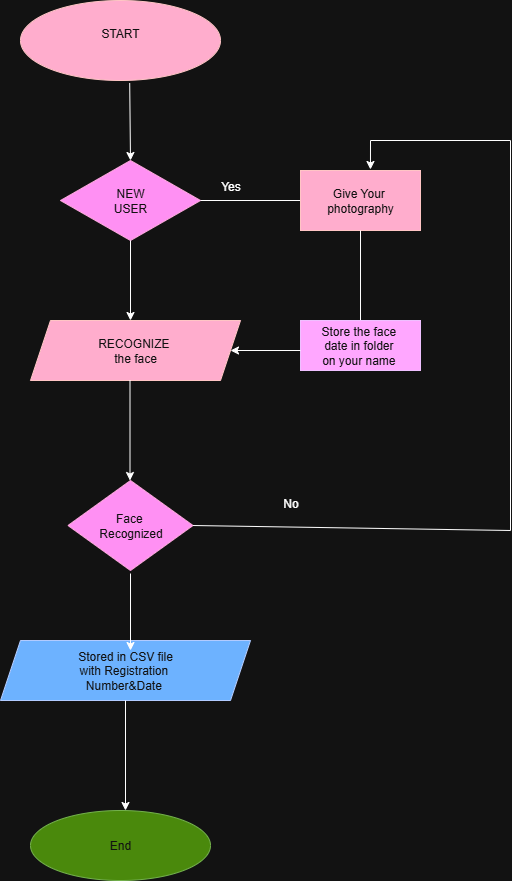

The diagram above was exported from draw.io. Its source (the exported page's mxGraphModel, read from the mxfile embedded in the PNG):
<mxGraphModel dx="1042" dy="510" grid="1" gridSize="10" guides="1" tooltips="1" connect="1" arrows="1" fold="1" page="1" pageScale="1" pageWidth="850" pageHeight="1100" math="0" shadow="0">
  <root>
    <mxCell id="6a6mn7bdatGMWu0uhA_l-0" />
    <mxCell id="6a6mn7bdatGMWu0uhA_l-1" parent="6a6mn7bdatGMWu0uhA_l-0" />
    <mxCell id="Lm2uqW0JAF-HmLntThXK-3" value="START&lt;div&gt;&lt;br&gt;&lt;/div&gt;" style="ellipse;whiteSpace=wrap;html=1;fillColor=#a20025;fontColor=#ffffff;strokeColor=#6F0000;" vertex="1" parent="6a6mn7bdatGMWu0uhA_l-1">
      <mxGeometry x="340" width="200" height="80" as="geometry" />
    </mxCell>
    <mxCell id="Lm2uqW0JAF-HmLntThXK-4" value="" style="endArrow=classic;html=1;rounded=0;exitX=0.546;exitY=1.033;exitDx=0;exitDy=0;exitPerimeter=0;" edge="1" parent="6a6mn7bdatGMWu0uhA_l-1" source="Lm2uqW0JAF-HmLntThXK-3">
      <mxGeometry width="50" height="50" relative="1" as="geometry">
        <mxPoint x="400" y="270" as="sourcePoint" />
        <mxPoint x="450" y="160" as="targetPoint" />
      </mxGeometry>
    </mxCell>
    <mxCell id="Lm2uqW0JAF-HmLntThXK-6" value="NEW&lt;div&gt;USER&lt;/div&gt;" style="rhombus;whiteSpace=wrap;html=1;fillColor=#d80073;fontColor=#ffffff;strokeColor=#A50040;" vertex="1" parent="6a6mn7bdatGMWu0uhA_l-1">
      <mxGeometry x="380" y="160" width="140" height="80" as="geometry" />
    </mxCell>
    <mxCell id="Lm2uqW0JAF-HmLntThXK-7" value="" style="endArrow=classic;html=1;rounded=0;exitX=0.5;exitY=1;exitDx=0;exitDy=0;" edge="1" parent="6a6mn7bdatGMWu0uhA_l-1" source="Lm2uqW0JAF-HmLntThXK-6">
      <mxGeometry width="50" height="50" relative="1" as="geometry">
        <mxPoint x="400" y="270" as="sourcePoint" />
        <mxPoint x="450" y="320" as="targetPoint" />
      </mxGeometry>
    </mxCell>
    <mxCell id="Lm2uqW0JAF-HmLntThXK-9" value="RECOGNIZE&amp;nbsp;&lt;div&gt;the face&lt;/div&gt;" style="shape=parallelogram;perimeter=parallelogramPerimeter;whiteSpace=wrap;html=1;fixedSize=1;fillColor=#a20025;fontColor=#ffffff;strokeColor=#6F0000;" vertex="1" parent="6a6mn7bdatGMWu0uhA_l-1">
      <mxGeometry x="350" y="320" width="210" height="60" as="geometry" />
    </mxCell>
    <mxCell id="Lm2uqW0JAF-HmLntThXK-11" value="" style="endArrow=classic;html=1;rounded=0;exitX=0.5;exitY=1;exitDx=0;exitDy=0;" edge="1" parent="6a6mn7bdatGMWu0uhA_l-1">
      <mxGeometry width="50" height="50" relative="1" as="geometry">
        <mxPoint x="449.5" y="380" as="sourcePoint" />
        <mxPoint x="449.5" y="480" as="targetPoint" />
      </mxGeometry>
    </mxCell>
    <mxCell id="Lm2uqW0JAF-HmLntThXK-12" value="Face&amp;nbsp;&lt;div&gt;Recognized&lt;/div&gt;" style="rhombus;whiteSpace=wrap;html=1;fillColor=#d80073;fontColor=#ffffff;strokeColor=#A50040;" vertex="1" parent="6a6mn7bdatGMWu0uhA_l-1">
      <mxGeometry x="387.5" y="480" width="125" height="90" as="geometry" />
    </mxCell>
    <mxCell id="Lm2uqW0JAF-HmLntThXK-13" value="Stored in CSV file&lt;div&gt;with Registration&amp;nbsp;&lt;/div&gt;&lt;div&gt;Number&amp;amp;Date&amp;nbsp;&lt;/div&gt;" style="shape=parallelogram;perimeter=parallelogramPerimeter;whiteSpace=wrap;html=1;fixedSize=1;fillColor=#0050ef;fontColor=#ffffff;strokeColor=#001DBC;" vertex="1" parent="6a6mn7bdatGMWu0uhA_l-1">
      <mxGeometry x="320" y="640" width="250" height="60" as="geometry" />
    </mxCell>
    <mxCell id="Lm2uqW0JAF-HmLntThXK-14" value="" style="endArrow=classic;html=1;rounded=0;entryX=0.52;entryY=0.167;entryDx=0;entryDy=0;entryPerimeter=0;" edge="1" parent="6a6mn7bdatGMWu0uhA_l-1" target="Lm2uqW0JAF-HmLntThXK-13">
      <mxGeometry width="50" height="50" relative="1" as="geometry">
        <mxPoint x="450" y="573" as="sourcePoint" />
        <mxPoint x="450" y="630" as="targetPoint" />
      </mxGeometry>
    </mxCell>
    <mxCell id="Lm2uqW0JAF-HmLntThXK-16" value="" style="endArrow=classic;html=1;rounded=0;exitX=0.5;exitY=1;exitDx=0;exitDy=0;" edge="1" parent="6a6mn7bdatGMWu0uhA_l-1" source="Lm2uqW0JAF-HmLntThXK-13">
      <mxGeometry width="50" height="50" relative="1" as="geometry">
        <mxPoint x="450" y="710" as="sourcePoint" />
        <mxPoint x="445" y="810" as="targetPoint" />
      </mxGeometry>
    </mxCell>
    <mxCell id="Lm2uqW0JAF-HmLntThXK-18" value="End" style="ellipse;whiteSpace=wrap;html=1;fillColor=#60a917;fontColor=#ffffff;strokeColor=#2D7600;" vertex="1" parent="6a6mn7bdatGMWu0uhA_l-1">
      <mxGeometry x="350" y="810" width="180" height="70" as="geometry" />
    </mxCell>
    <mxCell id="Lm2uqW0JAF-HmLntThXK-19" value="" style="endArrow=none;html=1;rounded=0;exitX=1;exitY=0.5;exitDx=0;exitDy=0;" edge="1" parent="6a6mn7bdatGMWu0uhA_l-1" source="Lm2uqW0JAF-HmLntThXK-6">
      <mxGeometry width="50" height="50" relative="1" as="geometry">
        <mxPoint x="440" y="300" as="sourcePoint" />
        <mxPoint x="620" y="200" as="targetPoint" />
      </mxGeometry>
    </mxCell>
    <mxCell id="Lm2uqW0JAF-HmLntThXK-20" value="Give Your&amp;nbsp;&lt;div&gt;photography&lt;/div&gt;" style="rounded=0;whiteSpace=wrap;html=1;fillColor=#a20025;fontColor=#ffffff;strokeColor=#6F0000;" vertex="1" parent="6a6mn7bdatGMWu0uhA_l-1">
      <mxGeometry x="620" y="170" width="120" height="60" as="geometry" />
    </mxCell>
    <mxCell id="Lm2uqW0JAF-HmLntThXK-21" value="" style="endArrow=none;html=1;rounded=0;exitX=0.5;exitY=1;exitDx=0;exitDy=0;entryX=0.5;entryY=0;entryDx=0;entryDy=0;" edge="1" parent="6a6mn7bdatGMWu0uhA_l-1" source="Lm2uqW0JAF-HmLntThXK-20" target="Lm2uqW0JAF-HmLntThXK-22">
      <mxGeometry width="50" height="50" relative="1" as="geometry">
        <mxPoint x="440" y="210" as="sourcePoint" />
        <mxPoint x="680" y="280" as="targetPoint" />
      </mxGeometry>
    </mxCell>
    <mxCell id="Lm2uqW0JAF-HmLntThXK-22" value="Store the face&amp;nbsp;&lt;div&gt;date in folder&amp;nbsp;&lt;/div&gt;&lt;div&gt;on your name&amp;nbsp;&lt;/div&gt;" style="rounded=0;whiteSpace=wrap;html=1;fillColor=#6a00ff;fontColor=#ffffff;strokeColor=#3700CC;" vertex="1" parent="6a6mn7bdatGMWu0uhA_l-1">
      <mxGeometry x="620" y="320" width="120" height="50" as="geometry" />
    </mxCell>
    <mxCell id="Lm2uqW0JAF-HmLntThXK-23" value="" style="endArrow=none;html=1;rounded=0;exitX=1;exitY=0.5;exitDx=0;exitDy=0;" edge="1" parent="6a6mn7bdatGMWu0uhA_l-1" source="Lm2uqW0JAF-HmLntThXK-12">
      <mxGeometry width="50" height="50" relative="1" as="geometry">
        <mxPoint x="520" y="520" as="sourcePoint" />
        <mxPoint x="830" y="530" as="targetPoint" />
      </mxGeometry>
    </mxCell>
    <mxCell id="Lm2uqW0JAF-HmLntThXK-24" value="" style="endArrow=none;html=1;rounded=0;" edge="1" parent="6a6mn7bdatGMWu0uhA_l-1">
      <mxGeometry width="50" height="50" relative="1" as="geometry">
        <mxPoint x="830" y="530" as="sourcePoint" />
        <mxPoint x="830" y="140" as="targetPoint" />
      </mxGeometry>
    </mxCell>
    <mxCell id="Lm2uqW0JAF-HmLntThXK-25" value="" style="endArrow=none;html=1;rounded=0;" edge="1" parent="6a6mn7bdatGMWu0uhA_l-1">
      <mxGeometry width="50" height="50" relative="1" as="geometry">
        <mxPoint x="690" y="140" as="sourcePoint" />
        <mxPoint x="830" y="140" as="targetPoint" />
      </mxGeometry>
    </mxCell>
    <mxCell id="Lm2uqW0JAF-HmLntThXK-26" value="" style="endArrow=classic;html=1;rounded=0;entryX=0.583;entryY=-0.017;entryDx=0;entryDy=0;entryPerimeter=0;" edge="1" parent="6a6mn7bdatGMWu0uhA_l-1" target="Lm2uqW0JAF-HmLntThXK-20">
      <mxGeometry width="50" height="50" relative="1" as="geometry">
        <mxPoint x="690" y="140" as="sourcePoint" />
        <mxPoint x="490" y="160" as="targetPoint" />
      </mxGeometry>
    </mxCell>
    <mxCell id="Lm2uqW0JAF-HmLntThXK-27" value="" style="endArrow=classic;html=1;rounded=0;" edge="1" parent="6a6mn7bdatGMWu0uhA_l-1" target="Lm2uqW0JAF-HmLntThXK-9">
      <mxGeometry width="50" height="50" relative="1" as="geometry">
        <mxPoint x="620" y="350" as="sourcePoint" />
        <mxPoint x="490" y="280" as="targetPoint" />
      </mxGeometry>
    </mxCell>
    <mxCell id="Lm2uqW0JAF-HmLntThXK-28" value="Yes&lt;div&gt;&lt;br&gt;&lt;/div&gt;" style="text;html=1;align=center;verticalAlign=middle;resizable=0;points=[];autosize=1;strokeColor=none;fillColor=none;" vertex="1" parent="6a6mn7bdatGMWu0uhA_l-1">
      <mxGeometry x="530" y="173" width="40" height="40" as="geometry" />
    </mxCell>
    <mxCell id="Lm2uqW0JAF-HmLntThXK-31" value="No" style="text;html=1;align=center;verticalAlign=middle;resizable=0;points=[];autosize=1;strokeColor=none;fillColor=none;" vertex="1" parent="6a6mn7bdatGMWu0uhA_l-1">
      <mxGeometry x="590" y="488" width="40" height="30" as="geometry" />
    </mxCell>
  </root>
</mxGraphModel>